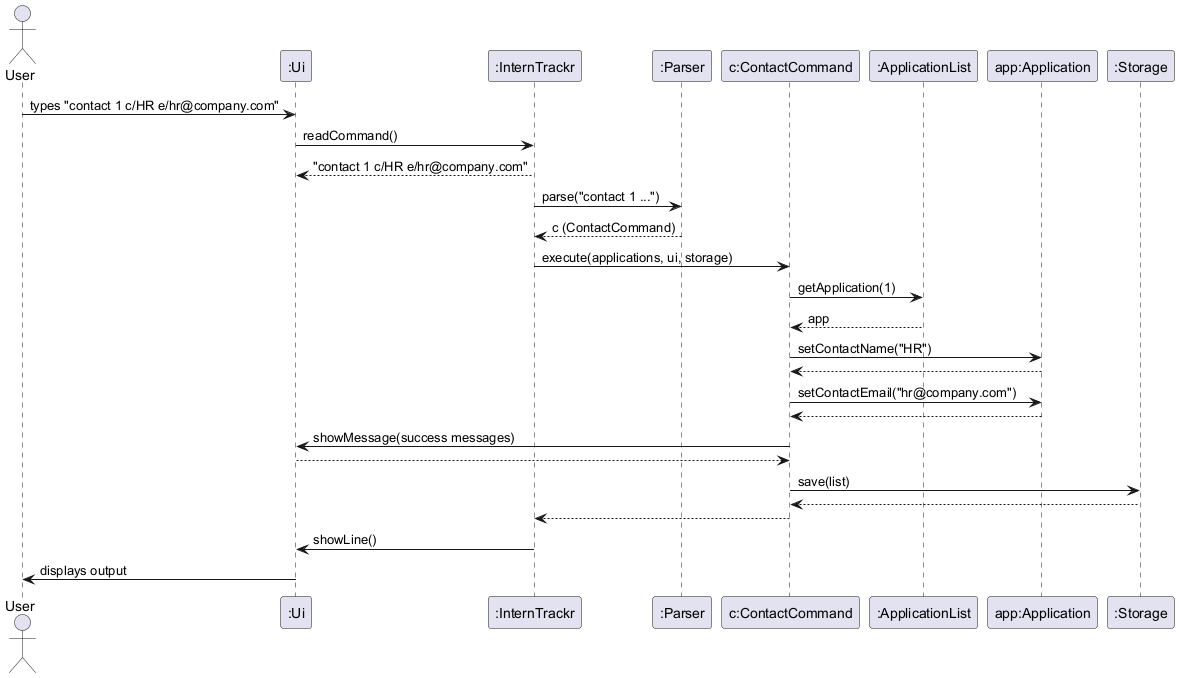

The diagram above was rendered by PlantUML. Its source (embedded in the PNG):
@startuml
actor User
participant ":Ui" as UI
participant ":InternTrackr" as IT
participant ":Parser" as P
participant "c:ContactCommand" as CC
participant ":ApplicationList" as AL
participant "app:Application" as App
participant ":Storage" as S

User -> UI : types "contact 1 c/HR e/hr@company.com"
UI -> IT : readCommand()
IT --> UI : "contact 1 c/HR e/hr@company.com"
IT -> P : parse("contact 1 ...")
P --> IT : c (ContactCommand)

IT -> CC : execute(applications, ui, storage)

CC -> AL : getApplication(1)
AL --> CC : app

CC -> App : setContactName("HR")
App --> CC

CC -> App : setContactEmail("hr@company.com")
App --> CC

CC -> UI : showMessage(success messages)
UI --> CC

CC -> S : save(list)
S --> CC

CC --> IT
IT -> UI : showLine()
UI -> User : displays output
@enduml